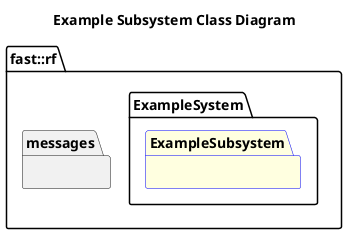

The diagram above was rendered by PlantUML. Its source (embedded in the PNG):
@startuml
title Example Subsystem Class Diagram
namespace fast::rf {
  namespace messages {
  }
  namespace ExampleSystem {
    package ExampleSubsystem #LightYellow;line:blue {
    }
  }
}
@enduml